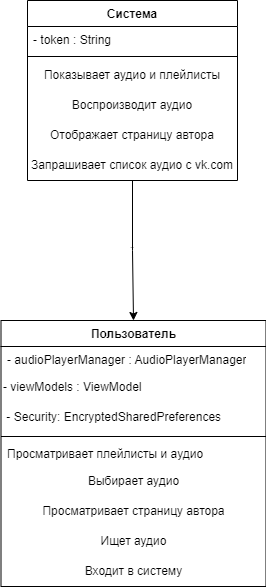

The diagram above was exported from draw.io. Its source (the exported page's mxGraphModel, read from the mxfile embedded in the PNG):
<mxGraphModel dx="1920" dy="1110" grid="1" gridSize="10" guides="1" tooltips="1" connect="1" arrows="1" fold="1" page="1" pageScale="1" pageWidth="827" pageHeight="1169" math="0" shadow="0">
  <root>
    <mxCell id="0" />
    <mxCell id="1" parent="0" />
    <mxCell id="q-7fcuzwnHzIfLX3b5QG-15" style="edgeStyle=orthogonalEdgeStyle;rounded=0;orthogonalLoop=1;jettySize=auto;html=1;entryX=0.5;entryY=0;entryDx=0;entryDy=0;" parent="1" source="q-7fcuzwnHzIfLX3b5QG-1" target="q-7fcuzwnHzIfLX3b5QG-5" edge="1">
      <mxGeometry relative="1" as="geometry" />
    </mxCell>
    <mxCell id="q-7fcuzwnHzIfLX3b5QG-1" value="Система" style="swimlane;fontStyle=1;align=center;verticalAlign=top;childLayout=stackLayout;horizontal=1;startSize=26;horizontalStack=0;resizeParent=1;resizeParentMax=0;resizeLast=0;collapsible=1;marginBottom=0;whiteSpace=wrap;html=1;" parent="1" vertex="1">
      <mxGeometry x="365" y="600" width="210" height="180" as="geometry" />
    </mxCell>
    <mxCell id="q-7fcuzwnHzIfLX3b5QG-2" value="- token : String" style="text;strokeColor=none;fillColor=none;align=left;verticalAlign=top;spacingLeft=4;spacingRight=4;overflow=hidden;rotatable=0;points=[[0,0.5],[1,0.5]];portConstraint=eastwest;whiteSpace=wrap;html=1;" parent="q-7fcuzwnHzIfLX3b5QG-1" vertex="1">
      <mxGeometry y="26" width="210" height="26" as="geometry" />
    </mxCell>
    <mxCell id="q-7fcuzwnHzIfLX3b5QG-3" value="" style="line;strokeWidth=1;fillColor=none;align=left;verticalAlign=middle;spacingTop=-1;spacingLeft=3;spacingRight=3;rotatable=0;labelPosition=right;points=[];portConstraint=eastwest;strokeColor=inherit;" parent="q-7fcuzwnHzIfLX3b5QG-1" vertex="1">
      <mxGeometry y="52" width="210" height="8" as="geometry" />
    </mxCell>
    <mxCell id="BhX1KrKqwzzp4vmoUS1N-7" value="Показывает аудио и плейлисты" style="text;strokeColor=none;align=center;fillColor=none;html=1;verticalAlign=middle;whiteSpace=wrap;rounded=0;" vertex="1" parent="q-7fcuzwnHzIfLX3b5QG-1">
      <mxGeometry y="60" width="210" height="30" as="geometry" />
    </mxCell>
    <mxCell id="BhX1KrKqwzzp4vmoUS1N-12" value="Воспроизводит аудио" style="text;strokeColor=none;align=center;fillColor=none;html=1;verticalAlign=middle;whiteSpace=wrap;rounded=0;" vertex="1" parent="q-7fcuzwnHzIfLX3b5QG-1">
      <mxGeometry y="90" width="210" height="30" as="geometry" />
    </mxCell>
    <mxCell id="BhX1KrKqwzzp4vmoUS1N-13" value="Отображает страницу автора" style="text;strokeColor=none;align=center;fillColor=none;html=1;verticalAlign=middle;whiteSpace=wrap;rounded=0;" vertex="1" parent="q-7fcuzwnHzIfLX3b5QG-1">
      <mxGeometry y="120" width="210" height="30" as="geometry" />
    </mxCell>
    <mxCell id="BhX1KrKqwzzp4vmoUS1N-14" value="Запрашивает список аудио с vk.com" style="text;strokeColor=none;align=center;fillColor=none;html=1;verticalAlign=middle;whiteSpace=wrap;rounded=0;" vertex="1" parent="q-7fcuzwnHzIfLX3b5QG-1">
      <mxGeometry y="150" width="210" height="30" as="geometry" />
    </mxCell>
    <mxCell id="q-7fcuzwnHzIfLX3b5QG-5" value="Пользователь" style="swimlane;fontStyle=1;align=center;verticalAlign=top;childLayout=stackLayout;horizontal=1;startSize=26;horizontalStack=0;resizeParent=1;resizeParentMax=0;resizeLast=0;collapsible=1;marginBottom=0;whiteSpace=wrap;html=1;" parent="1" vertex="1">
      <mxGeometry x="338.5" y="920" width="265" height="266" as="geometry" />
    </mxCell>
    <mxCell id="q-7fcuzwnHzIfLX3b5QG-6" value="- audioPlayerManager : AudioPlayerManager" style="text;strokeColor=none;fillColor=none;align=left;verticalAlign=top;spacingLeft=4;spacingRight=4;overflow=hidden;rotatable=0;points=[[0,0.5],[1,0.5]];portConstraint=eastwest;whiteSpace=wrap;html=1;" parent="q-7fcuzwnHzIfLX3b5QG-5" vertex="1">
      <mxGeometry y="26" width="265" height="26" as="geometry" />
    </mxCell>
    <mxCell id="q-7fcuzwnHzIfLX3b5QG-18" value="- viewModels : ViewModel" style="text;strokeColor=none;align=left;fillColor=none;html=1;verticalAlign=middle;whiteSpace=wrap;rounded=0;" parent="q-7fcuzwnHzIfLX3b5QG-5" vertex="1">
      <mxGeometry y="52" width="265" height="30" as="geometry" />
    </mxCell>
    <mxCell id="q-7fcuzwnHzIfLX3b5QG-19" value="&amp;nbsp;- Security: EncryptedSharedPreferences" style="text;strokeColor=none;align=left;fillColor=none;html=1;verticalAlign=middle;whiteSpace=wrap;rounded=0;" parent="q-7fcuzwnHzIfLX3b5QG-5" vertex="1">
      <mxGeometry y="82" width="265" height="30" as="geometry" />
    </mxCell>
    <mxCell id="q-7fcuzwnHzIfLX3b5QG-7" value="" style="line;strokeWidth=1;fillColor=none;align=left;verticalAlign=middle;spacingTop=-1;spacingLeft=3;spacingRight=3;rotatable=0;labelPosition=right;points=[];portConstraint=eastwest;strokeColor=inherit;" parent="q-7fcuzwnHzIfLX3b5QG-5" vertex="1">
      <mxGeometry y="112" width="265" height="8" as="geometry" />
    </mxCell>
    <mxCell id="q-7fcuzwnHzIfLX3b5QG-8" value="Просматривает плейлисты и аудио" style="text;strokeColor=none;fillColor=none;align=left;verticalAlign=top;spacingLeft=4;spacingRight=4;overflow=hidden;rotatable=0;points=[[0,0.5],[1,0.5]];portConstraint=eastwest;whiteSpace=wrap;html=1;" parent="q-7fcuzwnHzIfLX3b5QG-5" vertex="1">
      <mxGeometry y="120" width="265" height="26" as="geometry" />
    </mxCell>
    <mxCell id="BhX1KrKqwzzp4vmoUS1N-8" value="Выбирает аудио" style="text;strokeColor=none;align=center;fillColor=none;html=1;verticalAlign=middle;whiteSpace=wrap;rounded=0;" vertex="1" parent="q-7fcuzwnHzIfLX3b5QG-5">
      <mxGeometry y="146" width="265" height="30" as="geometry" />
    </mxCell>
    <mxCell id="BhX1KrKqwzzp4vmoUS1N-9" value="Просматривает страницу автора" style="text;strokeColor=none;align=center;fillColor=none;html=1;verticalAlign=middle;whiteSpace=wrap;rounded=0;" vertex="1" parent="q-7fcuzwnHzIfLX3b5QG-5">
      <mxGeometry y="176" width="265" height="30" as="geometry" />
    </mxCell>
    <mxCell id="BhX1KrKqwzzp4vmoUS1N-10" value="Ищет аудио" style="text;strokeColor=none;align=center;fillColor=none;html=1;verticalAlign=middle;whiteSpace=wrap;rounded=0;" vertex="1" parent="q-7fcuzwnHzIfLX3b5QG-5">
      <mxGeometry y="206" width="265" height="30" as="geometry" />
    </mxCell>
    <mxCell id="BhX1KrKqwzzp4vmoUS1N-11" value="Входит в систему" style="text;strokeColor=none;align=center;fillColor=none;html=1;verticalAlign=middle;whiteSpace=wrap;rounded=0;" vertex="1" parent="q-7fcuzwnHzIfLX3b5QG-5">
      <mxGeometry y="236" width="265" height="30" as="geometry" />
    </mxCell>
    <mxCell id="BhX1KrKqwzzp4vmoUS1N-16" value="&lt;h6&gt;&lt;font style=&quot;font-size: 2px;&quot;&gt;hui&lt;/font&gt;&lt;/h6&gt;" style="text;html=1;strokeColor=none;fillColor=none;align=center;verticalAlign=middle;whiteSpace=wrap;rounded=0;" vertex="1" parent="1">
      <mxGeometry x="440" y="830" width="60" height="30" as="geometry" />
    </mxCell>
  </root>
</mxGraphModel>